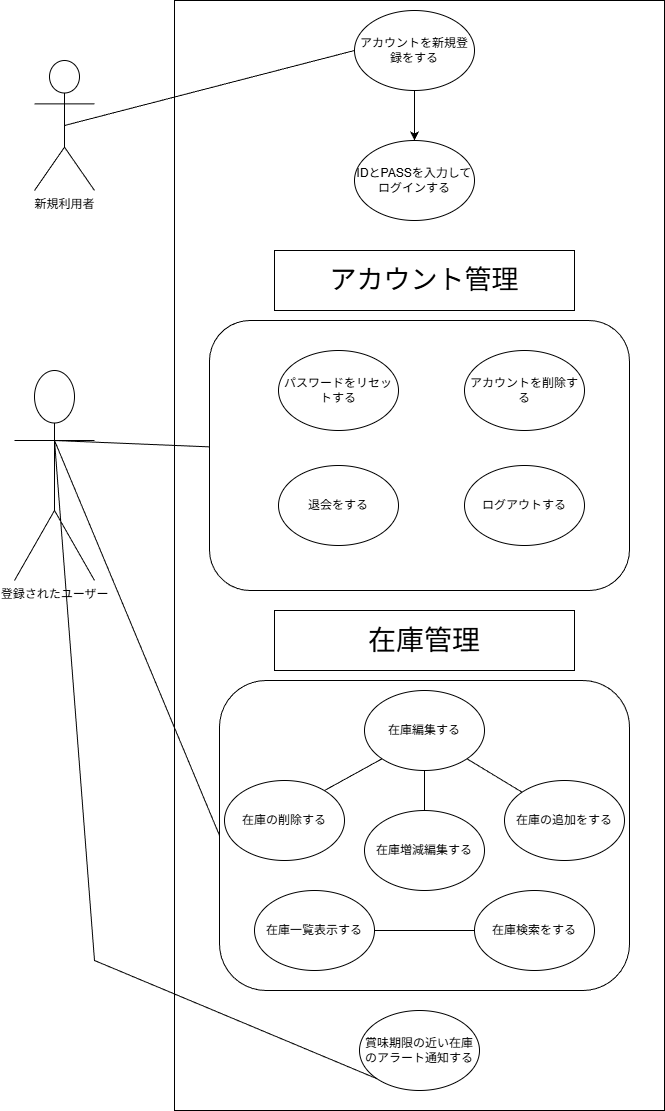

The diagram above was exported from draw.io. Its source (the exported page's mxGraphModel, read from the mxfile embedded in the PNG):
<mxGraphModel dx="1426" dy="743" grid="1" gridSize="10" guides="1" tooltips="1" connect="1" arrows="1" fold="1" page="1" pageScale="1" pageWidth="827" pageHeight="1169" math="0" shadow="0">
  <root>
    <mxCell id="0" />
    <mxCell id="1" parent="0" />
    <mxCell id="5K3xPS8skEs4k3iTvPAy-1" parent="1" style="rounded=0;whiteSpace=wrap;html=1;" value="" vertex="1">
      <mxGeometry height="1110" width="490" x="190" y="40" as="geometry" />
    </mxCell>
    <mxCell id="5K3xPS8skEs4k3iTvPAy-2" parent="1" style="shape=umlActor;verticalLabelPosition=bottom;verticalAlign=top;html=1;outlineConnect=0;" value="登録されたユーザー&lt;div&gt;&lt;br&gt;&lt;/div&gt;" vertex="1">
      <mxGeometry height="210" width="80" x="30" y="410" as="geometry" />
    </mxCell>
    <mxCell id="5K3xPS8skEs4k3iTvPAy-4" parent="1" style="rounded=1;whiteSpace=wrap;html=1;" value="" vertex="1">
      <mxGeometry height="270" width="420" x="225" y="360" as="geometry" />
    </mxCell>
    <mxCell id="5K3xPS8skEs4k3iTvPAy-5" parent="1" style="rounded=1;whiteSpace=wrap;html=1;" value="" vertex="1">
      <mxGeometry height="310" width="410" x="235" y="720" as="geometry" />
    </mxCell>
    <mxCell id="5K3xPS8skEs4k3iTvPAy-6" parent="1" style="rounded=0;whiteSpace=wrap;html=1;" value="&lt;font style=&quot;font-size: 27px;&quot;&gt;アカウント管理&lt;/font&gt;" vertex="1">
      <mxGeometry height="60" width="300" x="290" y="290" as="geometry" />
    </mxCell>
    <mxCell id="5K3xPS8skEs4k3iTvPAy-7" parent="1" style="rounded=0;whiteSpace=wrap;html=1;" value="&lt;font style=&quot;font-size: 28px;&quot;&gt;在庫管理&lt;/font&gt;" vertex="1">
      <mxGeometry height="60" width="300" x="290" y="650" as="geometry" />
    </mxCell>
    <mxCell id="5K3xPS8skEs4k3iTvPAy-8" parent="1" style="ellipse;whiteSpace=wrap;html=1;" value="アカウントを新規登録をする" vertex="1">
      <mxGeometry height="80" width="120" x="370" y="50" as="geometry" />
    </mxCell>
    <mxCell id="5K3xPS8skEs4k3iTvPAy-9" parent="1" style="ellipse;whiteSpace=wrap;html=1;" value="IDとPASSを入力してログインする" vertex="1">
      <mxGeometry height="80" width="120" x="370" y="180" as="geometry" />
    </mxCell>
    <mxCell id="5K3xPS8skEs4k3iTvPAy-11" parent="1" style="ellipse;whiteSpace=wrap;html=1;" value="アカウントを削除する" vertex="1">
      <mxGeometry height="80" width="120" x="480" y="390" as="geometry" />
    </mxCell>
    <mxCell id="5K3xPS8skEs4k3iTvPAy-15" parent="1" style="ellipse;whiteSpace=wrap;html=1;" value="パスワードをリセットする" vertex="1">
      <mxGeometry height="80" width="120" x="294" y="390" as="geometry" />
    </mxCell>
    <mxCell id="5K3xPS8skEs4k3iTvPAy-16" parent="1" style="ellipse;whiteSpace=wrap;html=1;" value="退会をする" vertex="1">
      <mxGeometry height="80" width="120" x="294" y="505" as="geometry" />
    </mxCell>
    <mxCell id="5K3xPS8skEs4k3iTvPAy-17" parent="1" style="ellipse;whiteSpace=wrap;html=1;" value="ログアウトする" vertex="1">
      <mxGeometry height="80" width="120" x="480" y="505" as="geometry" />
    </mxCell>
    <mxCell id="5K3xPS8skEs4k3iTvPAy-18" parent="1" style="ellipse;whiteSpace=wrap;html=1;" value="在庫一覧表示する" vertex="1">
      <mxGeometry height="80" width="120" x="270" y="930" as="geometry" />
    </mxCell>
    <mxCell id="5K3xPS8skEs4k3iTvPAy-19" parent="1" style="ellipse;whiteSpace=wrap;html=1;" value="在庫の追加をする" vertex="1">
      <mxGeometry height="80" width="120" x="520" y="820" as="geometry" />
    </mxCell>
    <mxCell id="5K3xPS8skEs4k3iTvPAy-20" parent="1" style="ellipse;whiteSpace=wrap;html=1;" value="在庫の削除する" vertex="1">
      <mxGeometry height="80" width="120" x="240" y="820" as="geometry" />
    </mxCell>
    <mxCell id="5K3xPS8skEs4k3iTvPAy-22" parent="1" style="ellipse;whiteSpace=wrap;html=1;" value="在庫編集する" vertex="1">
      <mxGeometry height="80" width="120" x="380" y="730" as="geometry" />
    </mxCell>
    <mxCell id="5K3xPS8skEs4k3iTvPAy-23" parent="1" style="ellipse;whiteSpace=wrap;html=1;" value="在庫検索をする" vertex="1">
      <mxGeometry height="80" width="120" x="490" y="930" as="geometry" />
    </mxCell>
    <mxCell id="5K3xPS8skEs4k3iTvPAy-26" edge="1" parent="1" source="5K3xPS8skEs4k3iTvPAy-18" style="endArrow=none;html=1;rounded=0;" value="">
      <mxGeometry height="50" relative="1" width="50" as="geometry">
        <Array as="points" />
        <mxPoint x="440" y="740" as="sourcePoint" />
        <mxPoint x="490" y="970" as="targetPoint" />
      </mxGeometry>
    </mxCell>
    <mxCell id="5K3xPS8skEs4k3iTvPAy-29" parent="1" style="ellipse;whiteSpace=wrap;html=1;" value="在庫増減編集する" vertex="1">
      <mxGeometry height="80" width="120" x="380" y="850" as="geometry" />
    </mxCell>
    <mxCell id="5K3xPS8skEs4k3iTvPAy-33" edge="1" parent="1" style="endArrow=none;html=1;rounded=0;entryX=0;entryY=1;entryDx=0;entryDy=0;" target="5K3xPS8skEs4k3iTvPAy-22" value="">
      <mxGeometry height="50" relative="1" width="50" as="geometry">
        <mxPoint x="340" y="830" as="sourcePoint" />
        <mxPoint x="390" y="780" as="targetPoint" />
      </mxGeometry>
    </mxCell>
    <mxCell id="5K3xPS8skEs4k3iTvPAy-34" edge="1" parent="1" source="5K3xPS8skEs4k3iTvPAy-19" style="endArrow=none;html=1;rounded=0;entryX=1;entryY=1;entryDx=0;entryDy=0;exitX=0;exitY=0;exitDx=0;exitDy=0;" target="5K3xPS8skEs4k3iTvPAy-22" value="">
      <mxGeometry height="50" relative="1" width="50" as="geometry">
        <mxPoint x="540" y="820" as="sourcePoint" />
        <mxPoint x="550" y="790" as="targetPoint" />
      </mxGeometry>
    </mxCell>
    <mxCell id="5K3xPS8skEs4k3iTvPAy-37" edge="1" parent="1" source="5K3xPS8skEs4k3iTvPAy-8" style="endArrow=classic;html=1;rounded=0;exitX=0.5;exitY=1;exitDx=0;exitDy=0;" value="">
      <mxGeometry height="50" relative="1" width="50" as="geometry">
        <mxPoint x="430" y="170" as="sourcePoint" />
        <mxPoint x="430" y="180" as="targetPoint" />
      </mxGeometry>
    </mxCell>
    <mxCell id="5K3xPS8skEs4k3iTvPAy-38" parent="1" style="ellipse;whiteSpace=wrap;html=1;" value="賞味期限の近い在庫のアラート通知する" vertex="1">
      <mxGeometry height="80" width="120" x="375" y="1050" as="geometry" />
    </mxCell>
    <mxCell id="5K3xPS8skEs4k3iTvPAy-39" edge="1" parent="1" source="E2ZSuLmPLp7G-pwAQHbF-1" style="endArrow=none;html=1;rounded=0;entryX=0;entryY=0.5;entryDx=0;entryDy=0;exitX=0.5;exitY=0.5;exitDx=0;exitDy=0;exitPerimeter=0;" target="5K3xPS8skEs4k3iTvPAy-8" value="">
      <mxGeometry height="50" relative="1" width="50" as="geometry">
        <mxPoint x="70" y="480" as="sourcePoint" />
        <mxPoint x="120" y="430" as="targetPoint" />
      </mxGeometry>
    </mxCell>
    <mxCell id="5K3xPS8skEs4k3iTvPAy-41" edge="1" parent="1" style="endArrow=none;html=1;rounded=0;" target="5K3xPS8skEs4k3iTvPAy-4" value="">
      <mxGeometry height="50" relative="1" width="50" as="geometry">
        <mxPoint x="70" y="480" as="sourcePoint" />
        <mxPoint x="120" y="430" as="targetPoint" />
      </mxGeometry>
    </mxCell>
    <mxCell id="5K3xPS8skEs4k3iTvPAy-42" edge="1" parent="1" style="endArrow=none;html=1;rounded=0;entryX=0;entryY=0.5;entryDx=0;entryDy=0;" target="5K3xPS8skEs4k3iTvPAy-5" value="">
      <mxGeometry height="50" relative="1" width="50" as="geometry">
        <mxPoint x="70" y="480" as="sourcePoint" />
        <mxPoint x="120" y="430" as="targetPoint" />
      </mxGeometry>
    </mxCell>
    <mxCell id="5K3xPS8skEs4k3iTvPAy-43" edge="1" parent="1" style="endArrow=none;html=1;rounded=0;entryX=0;entryY=1;entryDx=0;entryDy=0;" target="5K3xPS8skEs4k3iTvPAy-38" value="">
      <mxGeometry height="50" relative="1" width="50" as="geometry">
        <Array as="points">
          <mxPoint x="110" y="1000" />
        </Array>
        <mxPoint x="70" y="480" as="sourcePoint" />
        <mxPoint x="120" y="430" as="targetPoint" />
      </mxGeometry>
    </mxCell>
    <mxCell id="5K3xPS8skEs4k3iTvPAy-44" edge="1" parent="1" source="5K3xPS8skEs4k3iTvPAy-29" style="endArrow=none;html=1;rounded=0;entryX=0.5;entryY=1;entryDx=0;entryDy=0;exitX=0.5;exitY=0;exitDx=0;exitDy=0;" target="5K3xPS8skEs4k3iTvPAy-22" value="">
      <mxGeometry height="50" relative="1" width="50" as="geometry">
        <mxPoint x="430" y="860" as="sourcePoint" />
        <mxPoint x="480" y="810" as="targetPoint" />
      </mxGeometry>
    </mxCell>
    <mxCell id="E2ZSuLmPLp7G-pwAQHbF-1" parent="1" style="shape=umlActor;verticalLabelPosition=bottom;verticalAlign=top;html=1;outlineConnect=0;" value="新規利用者&lt;div&gt;&lt;br&gt;&lt;/div&gt;" vertex="1">
      <mxGeometry height="130" width="60" x="50" y="100" as="geometry" />
    </mxCell>
  </root>
</mxGraphModel>